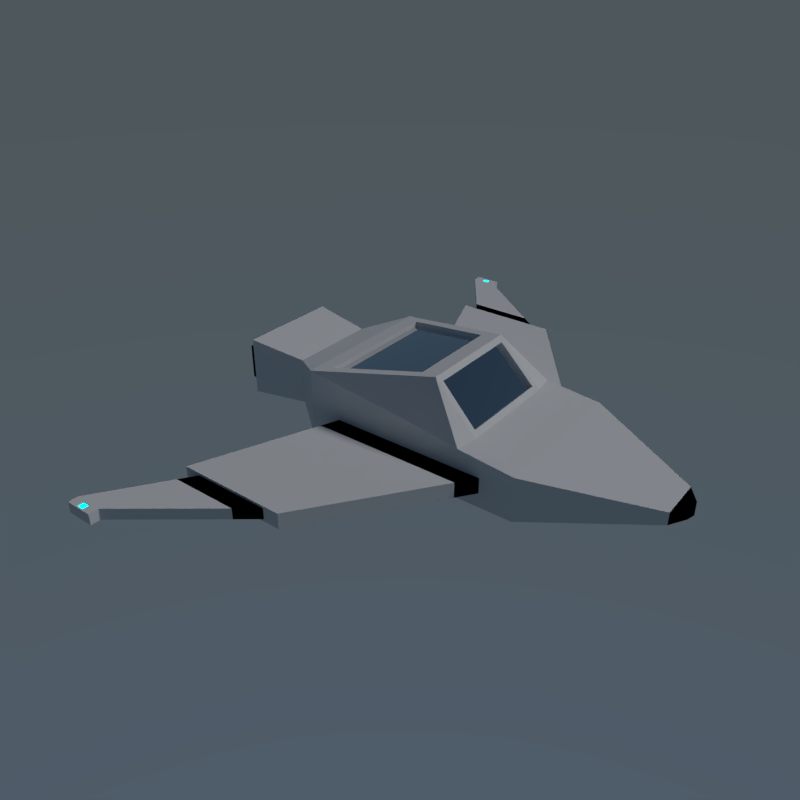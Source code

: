 # Source: ship.blend  (saved by Blender 2.79.0; exported with 4.5.12 LTS)
import bpy
from mathutils import Matrix  # noqa: F401  (used for matrix-valued properties, if any)

bpy.ops.wm.read_factory_settings(use_empty=True)
scene = bpy.context.scene
scene.name = 'Scene'

# ---- collections
col_collection_1 = bpy.data.collections.new('Collection 1'); scene.collection.children.link(col_collection_1)

# ---- materials (node trees are filled in below, after node groups)
mat_white = bpy.data.materials.new('white')
mat_white.alpha_threshold = 0.0
mat_white.diffuse_color = (1.0, 1.0, 1.0, 1.0)
mat_white.roughness = 0.5
mat_black = bpy.data.materials.new('black')
mat_black.alpha_threshold = 0.0
mat_black.diffuse_color = (0.0, 0.0, 0.0, 1.0)
mat_black.roughness = 0.5
mat_thruster = bpy.data.materials.new('thruster')
mat_thruster.alpha_threshold = 0.0
mat_thruster.diffuse_color = (0.0, 0.7758, 0.7991, 1.0)
mat_thruster.roughness = 0.5
mat_reflective = bpy.data.materials.new('reflective')
mat_reflective.alpha_threshold = 0.0
mat_reflective.roughness = 0.5

# ---- material node trees
mat_white.use_nodes = True; mat_white.node_tree.nodes.clear()
_N = mat_white.node_tree.nodes; _L = mat_white.node_tree.links
n0 = _N.new('ShaderNodeOutputMaterial'); n0.name = 'Material Output'; n0.location = (300, 300)
n1 = _N.new('ShaderNodeBsdfDiffuse'); n1.name = 'Diffuse BSDF'; n1.location = (10, 300)
_L.new(n1.outputs[0], n0.inputs[0])
n0.is_active_output = True
mat_black.use_nodes = True; mat_black.node_tree.nodes.clear()
_N = mat_black.node_tree.nodes; _L = mat_black.node_tree.links
n0 = _N.new('ShaderNodeOutputMaterial'); n0.name = 'Material Output'; n0.location = (300, 300)
n1 = _N.new('ShaderNodeBsdfDiffuse'); n1.name = 'Diffuse BSDF'; n1.location = (10, 300)
n1.inputs[0].default_value = (0.0, 0.0, 0.0, 1.0)
_L.new(n1.outputs[0], n0.inputs[0])
n0.is_active_output = True
mat_thruster.use_nodes = True; mat_thruster.node_tree.nodes.clear()
_N = mat_thruster.node_tree.nodes; _L = mat_thruster.node_tree.links
n0 = _N.new('ShaderNodeOutputMaterial'); n0.name = 'Material Output'; n0.location = (300, 300)
n1 = _N.new('ShaderNodeEmission'); n1.name = 'Emission'; n1.location = (10, 300)
n1.inputs[0].default_value = (0.0, 0.7731, 0.8, 1.0)
n1.inputs[1].default_value = 3.0
_L.new(n1.outputs[0], n0.inputs[0])
n0.is_active_output = True
mat_reflective.use_nodes = True; mat_reflective.node_tree.nodes.clear()
_N = mat_reflective.node_tree.nodes; _L = mat_reflective.node_tree.links
n0 = _N.new('ShaderNodeOutputMaterial'); n0.name = 'Material Output'; n0.location = (300, 300)
n1 = _N.new('ShaderNodeBsdfAnisotropic'); n1.name = 'Glossy BSDF'; n1.location = (10, 300)
n1.distribution = 'GGX'
n1.inputs[1].default_value = 0.0
_L.new(n1.outputs[0], n0.inputs[0])
n0.is_active_output = True

# ---- world
world_world = bpy.data.worlds.new('World'); scene.world = world_world
world_world.use_nodes = True; world_world.node_tree.nodes.clear()
_N = world_world.node_tree.nodes; _L = world_world.node_tree.links
n0 = _N.new('ShaderNodeOutputWorld'); n0.name = 'World Output'; n0.location = (300, 300)
n1 = _N.new('ShaderNodeBackground'); n1.name = 'Background'; n1.location = (10, 300)
n1.inputs[1].default_value = 0.3
n2 = _N.new('ShaderNodeTexSky'); n2.name = 'Sky Texture'; n2.location = (-190, 300)
n2.sky_type = 'HOSEK_WILKIE'
n2.turbidity = 1.0
n2.ground_albedo = 1.0
n2.sun_elevation = 1.571
_L.new(n1.outputs[0], n0.inputs[0])
_L.new(n2.outputs[0], n1.inputs[0])
n0.is_active_output = True
world_world.color = (0.05088, 0.05088, 0.05088)
world_world.use_sun_shadow = False
world_world.sun_shadow_jitter_overblur = 0.0
world_world.cycles.sampling_method = 'MANUAL'

# ---- cameras
cam_camera = bpy.data.cameras.new('Camera')
cam_camera.clip_end = 100.0
cam_camera.lens = 35.0
cam_camera.sensor_width = 32.0
cam_camera.sensor_height = 18.0
cam_camera.display_size = 2.0
cam_camera.dof.focus_distance = 0.0

# ---- lights
light_sun = bpy.data.lights.new('Sun', 'SUN')
light_sun.transmission_factor = 0.0
light_sun.angle = 0.1993
light_sun.energy = 1.0
light_sun.shadow_buffer_clip_start = 0.5
light_sun.shadow_soft_size = 0.1
light_sun.shadow_cascade_max_distance = 1000.0

# ---- meshes
me_cube_003 = bpy.data.meshes.new('Cube.003')
me_cube_003.from_pydata([(-0.6963, -1.0, -0.6672), (-0.6963, -1.0, 0.6672), (-0.6963, 2.0, -0.6672), (-0.6963, 2.0, 0.6672), (0.6963, -1.0, -0.6672), (0.6963, -1.0, 0.6672), (0.6963, 2.0, -0.6672), (0.6963, 2.0, 0.6672), (0.6988, -0.7474, -0.5089), (0.6988, -0.7474, 0.4902), (0.6988, 0.7295, -0.5089), (0.6988, 0.7295, 0.4902), (1.959, 0.213, -0.5089), (1.959, 0.213, 0.4902), (1.959, 1.189, -0.5089), (1.959, 1.189, 0.4902), (1.902, 0.3258, -0.2959), (1.902, 0.3258, 0.2976), (1.902, 1.076, -0.2959), (1.902, 1.076, 0.2976), (2.741, 1.007, -0.2959), (2.741, 1.007, 0.2976), (2.741, 1.635, -0.2959), (2.741, 1.635, 0.2976), (0.6963, -1.0, 0.6672), (0.6963, -1.0, -0.6672), (0.1285, -2.1, 0.6672), (0.1285, -2.1, -0.6672), (-0.6963, -1.0, 0.6672), (-0.6963, -1.0, -0.6672), (-0.1285, -2.1, 0.6672), (-0.1285, -2.1, -0.6672)], [], [(0, 1, 3, 2), (2, 3, 7, 6), (6, 7, 5, 4), (4, 5, 1, 0), (2, 6, 4, 0), (7, 3, 1, 5), (8, 9, 11, 10), (10, 11, 15, 14), (14, 15, 13, 12), (12, 13, 9, 8), (10, 14, 12, 8), (15, 11, 9, 13), (16, 17, 19, 18), (18, 19, 23, 22), (22, 23, 21, 20), (20, 21, 17, 16), (18, 22, 20, 16), (23, 19, 17, 21), (29, 25, 27, 31), (29, 28, 24, 25), (31, 30, 28, 29), (27, 26, 30, 31), (24, 28, 30, 26), (25, 24, 26, 27)])
me_cube_003.use_remesh_preserve_volume = False
me_cube_003.use_remesh_preserve_attributes = False
me_cube_003.use_mirror_vertex_groups = False
me_cube_003.update()
me_cube_001 = bpy.data.meshes.new('Cube.001')
me_cube_001.from_pydata([(0.6902, -0.7, 0.07), (0.6902, -0.7, -0.07), (0.6902, 0.7, -0.07), (0.6902, 0.7, 0.07), (0.6902, -1.0, -0.2), (0.6902, -1.0, 0.2), (0.6902, 1.0, -0.2), (0.6902, 1.0, 0.442), (0.0, 1.0, -0.2), (0.0, 1.0, 0.442), (0.0, -1.0, -0.2), (0.0, -1.0, 0.2), (1.935, 1.183, 0.07), (1.935, 0.2029, 0.07), (1.935, 0.2029, -0.07), (1.935, 1.183, -0.07), (1.935, 1.036, 0.049), (1.935, 0.3499, 0.049), (1.935, 0.3499, -0.049), (1.935, 1.036, -0.049), (2.748, 1.538, 0.049), (2.748, 1.29, 0.049), (2.748, 1.29, -0.049), (2.748, 1.538, -0.049), (0.0, 1.0, -0.1561), (0.0, 1.363, 0.31), (0.4124, 1.363, 0.31), (0.4124, 1.363, -0.1167), (0.0, 1.363, -0.1167), (0.0, 1.919, 0.3707), (0.474, 1.919, 0.3707), (0.474, 1.919, -0.1667), (0.0, 1.919, -0.1667), (0.0, -0.1276, 0.6617), (0.4771, -0.1276, 0.6617), (0.4916, -0.5275, 0.2541), (0.0, -0.5275, 0.2541), (0.0, -2.126, 0.03403), (0.0, -2.126, -0.03403), (0.07992, -2.104, -0.03403), (0.07992, -2.104, 0.03403), (0.02552, 1.919, 0.3269), (0.4494, 1.919, 0.3269), (0.4494, 1.919, -0.1268), (0.02552, 1.919, -0.1268), (0.02552, 1.863, 0.3269), (0.4494, 1.863, 0.3269), (0.4494, 1.863, -0.1268), (0.02552, 1.863, -0.1268), (0.05622, 1.863, 0.2603), (0.4187, 1.863, 0.2603), (0.4187, 1.863, -0.06028), (0.05622, 1.863, -0.06028), (0.05622, 2.009, 0.2603), (0.4187, 2.009, 0.2603), (0.4187, 2.009, -0.06028), (0.05622, 2.009, -0.06028), (0.08264, 2.009, 0.2216), (0.3923, 2.009, 0.2216), (0.3923, 2.009, -0.02158), (0.08264, 2.009, -0.02158), (0.08264, 1.958, 0.2216), (0.3923, 1.958, 0.2216), (0.3923, 1.958, -0.02158), (0.08264, 1.958, -0.02158), (0.1103, 1.958, 0.178), (0.3647, 1.958, 0.178), (0.3647, 1.958, 0.02209), (0.1103, 1.958, 0.02209), (2.663, 1.29, 0.049), (2.663, 1.538, 0.049), (2.663, 1.538, -0.049), (2.663, 1.29, -0.049), (2.74, 1.451, 0.049), (2.74, 1.377, 0.049), (2.671, 1.377, 0.049), (2.671, 1.451, 0.049), (2.74, 1.451, 0.04285), (2.74, 1.377, 0.04285), (2.671, 1.377, 0.04285), (2.671, 1.451, 0.04285), (2.731, 1.442, 0.04285), (2.731, 1.386, 0.04285), (2.679, 1.386, 0.04285), (2.679, 1.442, 0.04285), (2.074, 1.131, 0.049), (2.074, 1.131, -0.049), (2.074, 0.5289, -0.049), (2.074, 0.5289, 0.049), (0.8512, 0.7625, -0.07), (0.8512, -0.5832, -0.07), (0.8512, 0.7625, 0.07), (0.8512, -0.5832, 0.07), (0.2, -2.007, 0.05706), (0.0, -2.007, 0.05706), (0.0, -2.007, -0.05706), (0.2, -2.007, -0.05706), (0.6902, -0.4941, 0.2523), (0.6902, -0.006083, 0.3263), (0.0, 0.8379, 0.4736), (0.5757, 0.8379, 0.4736), (0.0, 0.03445, 0.6301), (0.4239, 0.03445, 0.6301), (0.0, 0.8302, 0.4341), (0.5757, 0.8302, 0.4341), (0.0, 0.02676, 0.5906), (0.4239, 0.02676, 0.5906), (0.0, -0.1685, 0.62), (0.4291, -0.1685, 0.62), (0.4407, -0.4867, 0.2957), (0.0, -0.4867, 0.2957), (0.0, -0.1425, 0.5945), (0.4291, -0.1425, 0.5945), (0.4407, -0.4607, 0.2702), (0.0, -0.4607, 0.2702)], [], [(5, 0, 97), (6, 7, 3, 2), (4, 6, 2, 1), (8, 6, 4, 10), (5, 4, 1, 0), (11, 5, 35, 36), (13, 14, 18, 17), (40, 37, 38, 39), (90, 89, 15, 14), (89, 91, 12, 15), (92, 90, 14, 13), (91, 92, 13, 12), (69, 21, 74, 75), (12, 13, 17, 16), (15, 12, 16, 19), (14, 15, 19, 18), (23, 20, 21, 22), (71, 70, 20, 23), (72, 71, 23, 22), (69, 72, 22, 21), (6, 24, 28, 27), (6, 8, 24), (9, 7, 26, 25), (7, 6, 27, 26), (26, 27, 31, 30), (31, 32, 44, 43), (27, 28, 32, 31), (25, 26, 30, 29), (34, 7, 100, 102), (36, 35, 109, 110), (96, 93, 40, 39), (93, 94, 37, 40), (95, 96, 39, 38), (43, 44, 48, 47), (29, 30, 42, 41), (32, 29, 41, 44), (30, 31, 43, 42), (45, 46, 50, 49), (41, 42, 46, 45), (44, 41, 45, 48), (42, 43, 47, 46), (52, 49, 53, 56), (48, 45, 49, 52), (46, 47, 51, 50), (47, 48, 52, 51), (55, 56, 60, 59), (50, 51, 55, 54), (51, 52, 56, 55), (49, 50, 54, 53), (60, 57, 61, 64), (53, 54, 58, 57), (56, 53, 57, 60), (54, 55, 59, 58), (62, 63, 67, 66), (58, 59, 63, 62), (59, 60, 64, 63), (57, 58, 62, 61), (68, 65, 66, 67), (63, 64, 68, 67), (61, 62, 66, 65), (64, 61, 65, 68), (88, 87, 72, 69), (87, 86, 71, 72), (86, 85, 70, 71), (85, 88, 69, 70), (74, 73, 77, 78), (21, 20, 73, 74), (70, 69, 75, 76), (20, 70, 76, 73), (80, 79, 83, 84), (76, 75, 79, 80), (75, 74, 78, 79), (73, 76, 80, 77), (84, 83, 82, 81), (79, 78, 82, 83), (77, 80, 84, 81), (78, 77, 81, 82), (16, 17, 88, 85), (19, 16, 85, 86), (18, 19, 86, 87), (17, 18, 87, 88), (3, 0, 92, 91), (0, 1, 90, 92), (2, 3, 91, 89), (1, 2, 89, 90), (10, 4, 96, 95), (5, 11, 94, 93), (4, 5, 93, 96), (0, 3, 97), (97, 3, 98), (3, 7, 98), (34, 35, 97, 98), (35, 5, 97), (7, 34, 98), (101, 102, 106, 105), (33, 34, 102, 101), (7, 9, 99, 100), (104, 103, 105, 106), (100, 99, 103, 104), (102, 100, 104, 106), (109, 108, 112, 113), (34, 33, 107, 108), (35, 34, 108, 109), (111, 114, 113, 112), (110, 109, 113, 114), (108, 107, 111, 112)])
me_cube_001.polygons.foreach_set('material_index', [0, 0, 0, 0, 0, 0, 0, 1, 0, 0, 0, 0, 0, 0, 0, 0, 0, 0, 0, 0, 0, 0, 0, 0, 0, 0, 0, 0, 0, 0, 1, 1, 1, 0, 0, 0, 0, 0, 0, 0, 0, 1, 0, 0, 0, 1, 1, 1, 1, 1, 1, 1, 1, 1, 1, 1, 1, 2, 1, 1, 1, 0, 0, 0, 0, 0, 0, 0, 0, 0, 0, 0, 0, 2, 0, 0, 0, 1, 1, 1, 1, 1, 1, 1, 1, 0, 0, 0, 0, 0, 0, 0, 0, 0, 0, 0, 0, 3, 0, 0, 0, 0, 0, 3, 0, 0])
me_cube_001.materials.append(mat_white)
me_cube_001.materials.append(mat_black)
me_cube_001.materials.append(mat_thruster)
me_cube_001.materials.append(mat_reflective)
me_cube_001.use_remesh_preserve_volume = False
me_cube_001.use_remesh_preserve_attributes = False
me_cube_001.use_mirror_vertex_groups = False
me_cube_001.update()

# ---- objects
ob_camera = bpy.data.objects.new('Camera', cam_camera)
ob_sun = bpy.data.objects.new('Sun', light_sun)
ob_ship_collider = bpy.data.objects.new('ship-collider', me_cube_003)
ob_ship = bpy.data.objects.new('ship', me_cube_001)

# ---- transforms, parenting, visibility, modifiers, constraints
ob_camera.location = (-5.369, -3.541, 3.89)
ob_camera.rotation_euler = (1.048, 1.058e-06, -0.9154)
ob_camera.lineart.crease_threshold = 0.0
ob_sun.location = (0.0, 0.0, 0.0)
ob_sun.rotation_euler = (0.7478, 0.00279, 0.7212)
ob_sun.lineart.crease_threshold = 0.0
ob_ship_collider.location = (0.0, 0.0, 0.0)
ob_ship_collider.hide_viewport = True
ob_ship_collider.hide_render = True
ob_ship_collider.lineart.crease_threshold = 0.0
_m = ob_ship_collider.modifiers.new('Mirror', 'MIRROR')
ob_ship.location = (0.0, 0.0, 0.0)
ob_ship.lineart.crease_threshold = 0.0
_m = ob_ship.modifiers.new('Mirror', 'MIRROR')
_m.use_clip = True

# ---- collection membership
col_collection_1.objects.link(ob_camera)
col_collection_1.objects.link(ob_sun)
col_collection_1.objects.link(ob_ship_collider)
col_collection_1.objects.link(ob_ship)

# ---- scene / render settings (as saved in the file)
scene.camera = ob_camera
scene.frame_start = 1; scene.frame_end = 250; scene.frame_set(0)
scene.render.engine = 'CYCLES'
scene.render.resolution_x = 1000
scene.render.resolution_y = 1000
scene.render.dither_intensity = 0.0
scene.render.film_transparent = True
scene.cycles.samples = 256
scene.cycles.sampling_pattern = 'TABULATED_SOBOL'
scene.cycles.use_adaptive_sampling = False
scene.cycles.use_light_tree = False
scene.cycles.blur_glossy = 0.0
scene.cycles.sample_clamp_direct = 3.0
scene.cycles.sample_clamp_indirect = 1.0
scene.view_settings.view_transform = 'Standard'
bpy.context.view_layer.update()
